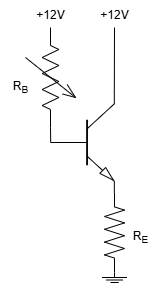

The diagram above was exported from draw.io. Its source (the exported page's mxGraphModel, read from the mxfile embedded in the PNG):
<mxGraphModel dx="352" dy="371" grid="1" gridSize="10" guides="1" tooltips="1" connect="1" arrows="1" fold="1" page="1" pageScale="1" pageWidth="827" pageHeight="1169" math="0" shadow="0">
  <root>
    <mxCell id="0" />
    <mxCell id="1" parent="0" />
    <mxCell id="QRnGyrNen7oSGeuiA-2b-1" value="" style="verticalLabelPosition=bottom;shadow=0;dashed=0;align=center;html=1;verticalAlign=top;shape=mxgraph.electrical.transistors.npn_transistor_5;" vertex="1" parent="1">
      <mxGeometry x="350" y="350" width="64" height="100" as="geometry" />
    </mxCell>
    <mxCell id="QRnGyrNen7oSGeuiA-2b-2" value="" style="pointerEvents=1;verticalLabelPosition=bottom;shadow=0;dashed=0;align=center;html=1;verticalAlign=top;shape=mxgraph.electrical.resistors.variable_resistor_2;rotation=90;" vertex="1" parent="1">
      <mxGeometry x="300" y="310" width="100" height="50" as="geometry" />
    </mxCell>
    <mxCell id="QRnGyrNen7oSGeuiA-2b-3" value="" style="endArrow=none;html=1;rounded=0;exitX=1;exitY=0.5;exitDx=0;exitDy=0;exitPerimeter=0;entryX=0;entryY=0.5;entryDx=0;entryDy=0;entryPerimeter=0;" edge="1" parent="1" source="QRnGyrNen7oSGeuiA-2b-2" target="QRnGyrNen7oSGeuiA-2b-1">
      <mxGeometry width="50" height="50" relative="1" as="geometry">
        <mxPoint x="360" y="430" as="sourcePoint" />
        <mxPoint x="410" y="380" as="targetPoint" />
      </mxGeometry>
    </mxCell>
    <mxCell id="QRnGyrNen7oSGeuiA-2b-4" value="" style="pointerEvents=1;verticalLabelPosition=bottom;shadow=0;dashed=0;align=center;html=1;verticalAlign=top;shape=mxgraph.electrical.resistors.resistor_2;rotation=90;" vertex="1" parent="1">
      <mxGeometry x="374" y="480" width="80" height="20" as="geometry" />
    </mxCell>
    <mxCell id="QRnGyrNen7oSGeuiA-2b-5" value="" style="pointerEvents=1;verticalLabelPosition=bottom;shadow=0;dashed=0;align=center;html=1;verticalAlign=top;shape=stencil(nZNBDoIwEEVP062BFqJbg7g0XqFilUZpSamot7d0MHHQEiRhM/8zvw9mSljWlLwWhEa8qUVhCdsQSltuJD9cnUydU4KYRFAqXglQ9kZb1yPbrj/nxpbwRmONvoi7PNq+VapSGGnBvYOW+jiWk2jtxO5hWaGV6gK1apDz4btsLpVFHDsIrt0ZlbDCgNrjPvpqkUL9RC6h2wGDU0IYLDtpI85G39TxJ1/Nuy/+Mt52pf2feiCCnicOAOGEq1QfCemcCAyxwgnp/xAJnRGBIeIligjNZoyCscF8p4VgDjppRcYwBgnjE/G7FlgZdy/9JQqt6NciehXushde);" vertex="1" parent="1">
      <mxGeometry x="401.5" y="530" width="25" height="20" as="geometry" />
    </mxCell>
    <mxCell id="QRnGyrNen7oSGeuiA-2b-6" value="R&lt;sub&gt;E&lt;/sub&gt;" style="text;html=1;align=center;verticalAlign=middle;resizable=0;points=[];autosize=1;strokeColor=none;fillColor=none;" vertex="1" parent="1">
      <mxGeometry x="420" y="480" width="40" height="30" as="geometry" />
    </mxCell>
    <mxCell id="QRnGyrNen7oSGeuiA-2b-7" value="R&lt;sub&gt;B&lt;/sub&gt;" style="text;html=1;align=center;verticalAlign=middle;resizable=0;points=[];autosize=1;strokeColor=none;fillColor=none;" vertex="1" parent="1">
      <mxGeometry x="300" y="330" width="40" height="30" as="geometry" />
    </mxCell>
    <mxCell id="QRnGyrNen7oSGeuiA-2b-8" value="" style="endArrow=none;html=1;rounded=0;exitX=1;exitY=0;exitDx=0;exitDy=0;exitPerimeter=0;" edge="1" parent="1" source="QRnGyrNen7oSGeuiA-2b-1">
      <mxGeometry width="50" height="50" relative="1" as="geometry">
        <mxPoint x="360" y="430" as="sourcePoint" />
        <mxPoint x="414" y="285" as="targetPoint" />
      </mxGeometry>
    </mxCell>
    <mxCell id="QRnGyrNen7oSGeuiA-2b-9" value="+12V" style="text;html=1;align=center;verticalAlign=middle;resizable=0;points=[];autosize=1;strokeColor=none;fillColor=none;" vertex="1" parent="1">
      <mxGeometry x="325" y="258" width="50" height="30" as="geometry" />
    </mxCell>
    <mxCell id="QRnGyrNen7oSGeuiA-2b-10" value="+12V" style="text;html=1;align=center;verticalAlign=middle;resizable=0;points=[];autosize=1;strokeColor=none;fillColor=none;" vertex="1" parent="1">
      <mxGeometry x="389" y="258" width="50" height="30" as="geometry" />
    </mxCell>
  </root>
</mxGraphModel>